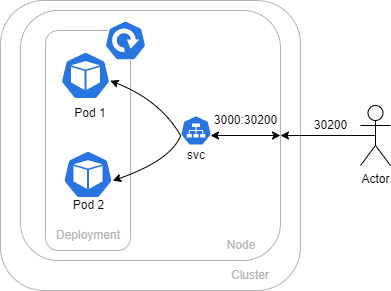

The diagram above was exported from draw.io. Its source (the exported page's mxGraphModel, read from the mxfile embedded in the PNG):
<mxGraphModel dx="731" dy="428" grid="1" gridSize="10" guides="1" tooltips="1" connect="1" arrows="1" fold="1" page="1" pageScale="1" pageWidth="827" pageHeight="1169" math="0" shadow="0">
  <root>
    <mxCell id="0" />
    <mxCell id="1" parent="0" />
    <mxCell id="c91kbnntHvU-Up05LyFj-15" value="" style="rounded=1;whiteSpace=wrap;html=1;fontColor=#B3B3B3;strokeColor=#B3B3B3;" parent="1" vertex="1">
      <mxGeometry x="160" y="40" width="300" height="290" as="geometry" />
    </mxCell>
    <mxCell id="c91kbnntHvU-Up05LyFj-13" value="" style="rounded=1;whiteSpace=wrap;html=1;fontColor=#B3B3B3;strokeColor=#B3B3B3;" parent="1" vertex="1">
      <mxGeometry x="180" y="50" width="260" height="250" as="geometry" />
    </mxCell>
    <mxCell id="c91kbnntHvU-Up05LyFj-1" value="" style="sketch=0;html=1;dashed=0;whitespace=wrap;fillColor=#2875E2;strokeColor=#ffffff;points=[[0.005,0.63,0],[0.1,0.2,0],[0.9,0.2,0],[0.5,0,0],[0.995,0.63,0],[0.72,0.99,0],[0.5,1,0],[0.28,0.99,0]];verticalLabelPosition=bottom;align=center;verticalAlign=top;shape=mxgraph.kubernetes.icon;prIcon=svc" parent="1" vertex="1">
      <mxGeometry x="340" y="150" width="31" height="40" as="geometry" />
    </mxCell>
    <mxCell id="c91kbnntHvU-Up05LyFj-3" value="" style="sketch=0;html=1;dashed=0;whitespace=wrap;fillColor=#2875E2;strokeColor=#ffffff;points=[[0.005,0.63,0],[0.1,0.2,0],[0.9,0.2,0],[0.5,0,0],[0.995,0.63,0],[0.72,0.99,0],[0.5,1,0],[0.28,0.99,0]];verticalLabelPosition=bottom;align=center;verticalAlign=top;shape=mxgraph.kubernetes.icon;prIcon=pod" parent="1" vertex="1">
      <mxGeometry x="220" y="90" width="50" height="48" as="geometry" />
    </mxCell>
    <mxCell id="c91kbnntHvU-Up05LyFj-4" value="" style="sketch=0;html=1;dashed=0;whitespace=wrap;fillColor=#2875E2;strokeColor=#ffffff;points=[[0.005,0.63,0],[0.1,0.2,0],[0.9,0.2,0],[0.5,0,0],[0.995,0.63,0],[0.72,0.99,0],[0.5,1,0],[0.28,0.99,0]];verticalLabelPosition=bottom;align=center;verticalAlign=top;shape=mxgraph.kubernetes.icon;prIcon=pod" parent="1" vertex="1">
      <mxGeometry x="220" y="200" width="50" height="48" as="geometry" />
    </mxCell>
    <mxCell id="c91kbnntHvU-Up05LyFj-10" value="Node" style="text;html=1;strokeColor=none;fillColor=none;align=center;verticalAlign=middle;whiteSpace=wrap;rounded=0;fontColor=#B3B3B3;" parent="1" vertex="1">
      <mxGeometry x="371" y="270" width="60" height="30" as="geometry" />
    </mxCell>
    <mxCell id="c91kbnntHvU-Up05LyFj-14" value="svc" style="text;html=1;strokeColor=none;fillColor=none;align=center;verticalAlign=middle;whiteSpace=wrap;rounded=0;" parent="1" vertex="1">
      <mxGeometry x="335.5" y="180" width="40" height="30" as="geometry" />
    </mxCell>
    <mxCell id="c91kbnntHvU-Up05LyFj-16" value="Cluster" style="text;html=1;strokeColor=none;fillColor=none;align=center;verticalAlign=middle;whiteSpace=wrap;rounded=0;fontColor=#B3B3B3;" parent="1" vertex="1">
      <mxGeometry x="380" y="300" width="60" height="30" as="geometry" />
    </mxCell>
    <mxCell id="c91kbnntHvU-Up05LyFj-17" value="Actor" style="shape=umlActor;verticalLabelPosition=bottom;verticalAlign=top;html=1;outlineConnect=0;" parent="1" vertex="1">
      <mxGeometry x="520" y="145" width="30" height="60" as="geometry" />
    </mxCell>
    <mxCell id="c91kbnntHvU-Up05LyFj-20" value="" style="endArrow=classic;html=1;rounded=0;exitX=0.5;exitY=0.5;exitDx=0;exitDy=0;exitPerimeter=0;entryX=1;entryY=0.5;entryDx=0;entryDy=0;" parent="1" source="c91kbnntHvU-Up05LyFj-17" target="c91kbnntHvU-Up05LyFj-13" edge="1">
      <mxGeometry width="50" height="50" relative="1" as="geometry">
        <mxPoint x="530" y="310" as="sourcePoint" />
        <mxPoint x="580" y="260" as="targetPoint" />
      </mxGeometry>
    </mxCell>
    <mxCell id="c91kbnntHvU-Up05LyFj-21" value="30200" style="text;html=1;align=center;verticalAlign=middle;resizable=0;points=[];autosize=1;strokeColor=none;fillColor=none;" parent="1" vertex="1">
      <mxGeometry x="460" y="150" width="60" height="30" as="geometry" />
    </mxCell>
    <mxCell id="c91kbnntHvU-Up05LyFj-22" value="" style="endArrow=classic;startArrow=classic;html=1;rounded=0;entryX=1;entryY=0.5;entryDx=0;entryDy=0;" parent="1" target="c91kbnntHvU-Up05LyFj-13" edge="1">
      <mxGeometry width="50" height="50" relative="1" as="geometry">
        <mxPoint x="370" y="175" as="sourcePoint" />
        <mxPoint x="410" y="150" as="targetPoint" />
      </mxGeometry>
    </mxCell>
    <mxCell id="c91kbnntHvU-Up05LyFj-23" value="3000:30200" style="text;html=1;align=center;verticalAlign=middle;resizable=0;points=[];autosize=1;strokeColor=none;fillColor=none;" parent="1" vertex="1">
      <mxGeometry x="360" y="145" width="90" height="30" as="geometry" />
    </mxCell>
    <mxCell id="2_aVcrSSSjpFQrFE268u-1" value="" style="rounded=1;whiteSpace=wrap;html=1;strokeColor=#B3B3B3;fontColor=#B3B3B3;" vertex="1" parent="1">
      <mxGeometry x="205" y="70" width="85" height="220" as="geometry" />
    </mxCell>
    <mxCell id="mpSWHzrvL55NGOfKhOpJ-2" value="" style="curved=1;endArrow=classic;html=1;rounded=0;entryX=0.995;entryY=0.63;entryDx=0;entryDy=0;entryPerimeter=0;exitX=0.005;exitY=0.63;exitDx=0;exitDy=0;exitPerimeter=0;" parent="1" source="c91kbnntHvU-Up05LyFj-1" target="c91kbnntHvU-Up05LyFj-3" edge="1">
      <mxGeometry width="50" height="50" relative="1" as="geometry">
        <mxPoint x="320" y="190" as="sourcePoint" />
        <mxPoint x="370" y="140" as="targetPoint" />
        <Array as="points">
          <mxPoint x="320" y="140" />
        </Array>
      </mxGeometry>
    </mxCell>
    <mxCell id="2_aVcrSSSjpFQrFE268u-2" value="" style="sketch=0;html=1;dashed=0;whitespace=wrap;fillColor=#2875E2;strokeColor=#ffffff;points=[[0.005,0.63,0],[0.1,0.2,0],[0.9,0.2,0],[0.5,0,0],[0.995,0.63,0],[0.72,0.99,0],[0.5,1,0],[0.28,0.99,0]];verticalLabelPosition=bottom;align=center;verticalAlign=top;shape=mxgraph.kubernetes.icon;prIcon=pod" vertex="1" parent="1">
      <mxGeometry x="222.5" y="190" width="50" height="48" as="geometry" />
    </mxCell>
    <mxCell id="2_aVcrSSSjpFQrFE268u-3" value="" style="sketch=0;html=1;dashed=0;whitespace=wrap;fillColor=#2875E2;strokeColor=#ffffff;points=[[0.005,0.63,0],[0.1,0.2,0],[0.9,0.2,0],[0.5,0,0],[0.995,0.63,0],[0.72,0.99,0],[0.5,1,0],[0.28,0.99,0]];verticalLabelPosition=bottom;align=center;verticalAlign=top;shape=mxgraph.kubernetes.icon;prIcon=pod" vertex="1" parent="1">
      <mxGeometry x="220" y="91" width="50" height="48" as="geometry" />
    </mxCell>
    <mxCell id="mpSWHzrvL55NGOfKhOpJ-1" value="" style="curved=1;endArrow=classic;html=1;rounded=0;entryX=0.995;entryY=0.63;entryDx=0;entryDy=0;entryPerimeter=0;exitX=0.005;exitY=0.63;exitDx=0;exitDy=0;exitPerimeter=0;" parent="1" source="c91kbnntHvU-Up05LyFj-1" target="2_aVcrSSSjpFQrFE268u-2" edge="1">
      <mxGeometry width="50" height="50" relative="1" as="geometry">
        <mxPoint x="350" y="250" as="sourcePoint" />
        <mxPoint x="400" y="200" as="targetPoint" />
        <Array as="points">
          <mxPoint x="330" y="200" />
        </Array>
      </mxGeometry>
    </mxCell>
    <mxCell id="c91kbnntHvU-Up05LyFj-7" value="Pod 1" style="text;html=1;strokeColor=none;fillColor=none;align=center;verticalAlign=middle;whiteSpace=wrap;rounded=0;" parent="1" vertex="1">
      <mxGeometry x="220" y="138" width="60" height="30" as="geometry" />
    </mxCell>
    <mxCell id="c91kbnntHvU-Up05LyFj-8" value="Pod 2" style="text;html=1;align=center;verticalAlign=middle;resizable=0;points=[];autosize=1;strokeColor=none;fillColor=none;" parent="1" vertex="1">
      <mxGeometry x="222.5" y="230" width="50" height="30" as="geometry" />
    </mxCell>
    <mxCell id="2_aVcrSSSjpFQrFE268u-5" value="" style="sketch=0;html=1;dashed=0;whitespace=wrap;fillColor=#2875E2;strokeColor=#ffffff;points=[[0.005,0.63,0],[0.1,0.2,0],[0.9,0.2,0],[0.5,0,0],[0.995,0.63,0],[0.72,0.99,0],[0.5,1,0],[0.28,0.99,0]];verticalLabelPosition=bottom;align=center;verticalAlign=top;shape=mxgraph.kubernetes.icon;prIcon=deploy;fontColor=#B3B3B3;" vertex="1" parent="1">
      <mxGeometry x="260" y="60" width="50" height="40" as="geometry" />
    </mxCell>
    <mxCell id="2_aVcrSSSjpFQrFE268u-7" value="Deployment" style="text;html=1;strokeColor=none;fillColor=none;align=center;verticalAlign=middle;whiteSpace=wrap;rounded=0;fontColor=#B3B3B3;" vertex="1" parent="1">
      <mxGeometry x="217.5" y="260" width="60" height="30" as="geometry" />
    </mxCell>
  </root>
</mxGraphModel>